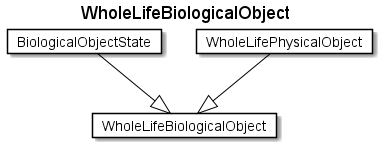

The diagram above was rendered by PlantUML. Its source (embedded in the PNG):
@startuml
Title WholeLifeBiologicalObject 

Card WholeLifeBiologicalObject #fff [
WholeLifeBiologicalObject
]
Card BiologicalObjectState #fff [
BiologicalObjectState
]
BiologicalObjectState --|> WholeLifeBiologicalObject  #000 
Card WholeLifePhysicalObject #fff [
WholeLifePhysicalObject
]
WholeLifePhysicalObject --|> WholeLifeBiologicalObject  #000 
@enduml